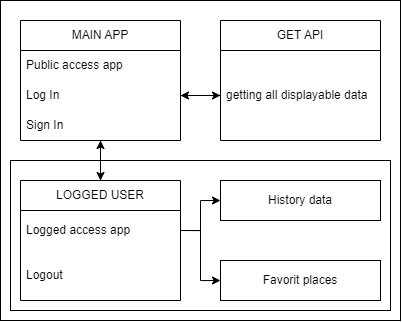

The diagram above was exported from draw.io. Its source (the exported page's mxGraphModel, read from the mxfile embedded in the PNG):
<mxGraphModel dx="874" dy="491" grid="1" gridSize="10" guides="1" tooltips="1" connect="1" arrows="1" fold="1" page="1" pageScale="1" pageWidth="827" pageHeight="1169" math="0" shadow="0">
  <root>
    <mxCell id="0" />
    <mxCell id="1" parent="0" />
    <mxCell id="UP2dxTm3cbvi54wYTtkD-30" value="" style="rounded=0;whiteSpace=wrap;html=1;" vertex="1" parent="1">
      <mxGeometry x="180" y="60" width="400" height="320" as="geometry" />
    </mxCell>
    <mxCell id="UP2dxTm3cbvi54wYTtkD-29" value="" style="rounded=0;whiteSpace=wrap;html=1;" vertex="1" parent="1">
      <mxGeometry x="190" y="220" width="380" height="150" as="geometry" />
    </mxCell>
    <mxCell id="UP2dxTm3cbvi54wYTtkD-35" style="edgeStyle=orthogonalEdgeStyle;rounded=0;orthogonalLoop=1;jettySize=auto;html=1;entryX=0.5;entryY=0;entryDx=0;entryDy=0;" edge="1" parent="1" source="UP2dxTm3cbvi54wYTtkD-7" target="UP2dxTm3cbvi54wYTtkD-16">
      <mxGeometry relative="1" as="geometry" />
    </mxCell>
    <mxCell id="UP2dxTm3cbvi54wYTtkD-7" value="MAIN APP" style="swimlane;fontStyle=0;childLayout=stackLayout;horizontal=1;startSize=30;horizontalStack=0;resizeParent=1;resizeParentMax=0;resizeLast=0;collapsible=1;marginBottom=0;whiteSpace=wrap;html=1;" vertex="1" parent="1">
      <mxGeometry x="200" y="80" width="160" height="120" as="geometry" />
    </mxCell>
    <mxCell id="UP2dxTm3cbvi54wYTtkD-8" value="Public access app" style="text;strokeColor=none;fillColor=none;align=left;verticalAlign=middle;spacingLeft=4;spacingRight=4;overflow=hidden;points=[[0,0.5],[1,0.5]];portConstraint=eastwest;rotatable=0;whiteSpace=wrap;html=1;" vertex="1" parent="UP2dxTm3cbvi54wYTtkD-7">
      <mxGeometry y="30" width="160" height="30" as="geometry" />
    </mxCell>
    <mxCell id="UP2dxTm3cbvi54wYTtkD-9" value="Log In" style="text;strokeColor=none;fillColor=none;align=left;verticalAlign=middle;spacingLeft=4;spacingRight=4;overflow=hidden;points=[[0,0.5],[1,0.5]];portConstraint=eastwest;rotatable=0;whiteSpace=wrap;html=1;" vertex="1" parent="UP2dxTm3cbvi54wYTtkD-7">
      <mxGeometry y="60" width="160" height="30" as="geometry" />
    </mxCell>
    <mxCell id="UP2dxTm3cbvi54wYTtkD-10" value="Sign In" style="text;strokeColor=none;fillColor=none;align=left;verticalAlign=middle;spacingLeft=4;spacingRight=4;overflow=hidden;points=[[0,0.5],[1,0.5]];portConstraint=eastwest;rotatable=0;whiteSpace=wrap;html=1;" vertex="1" parent="UP2dxTm3cbvi54wYTtkD-7">
      <mxGeometry y="90" width="160" height="30" as="geometry" />
    </mxCell>
    <mxCell id="UP2dxTm3cbvi54wYTtkD-11" value="GET API" style="swimlane;fontStyle=0;childLayout=stackLayout;horizontal=1;startSize=30;horizontalStack=0;resizeParent=1;resizeParentMax=0;resizeLast=0;collapsible=1;marginBottom=0;whiteSpace=wrap;html=1;" vertex="1" parent="1">
      <mxGeometry x="400" y="80" width="160" height="120" as="geometry" />
    </mxCell>
    <mxCell id="UP2dxTm3cbvi54wYTtkD-12" value="getting all displayable data" style="text;strokeColor=none;fillColor=none;align=left;verticalAlign=middle;spacingLeft=4;spacingRight=4;overflow=hidden;points=[[0,0.5],[1,0.5]];portConstraint=eastwest;rotatable=0;whiteSpace=wrap;html=1;" vertex="1" parent="UP2dxTm3cbvi54wYTtkD-11">
      <mxGeometry y="30" width="160" height="90" as="geometry" />
    </mxCell>
    <mxCell id="UP2dxTm3cbvi54wYTtkD-33" style="edgeStyle=orthogonalEdgeStyle;rounded=0;orthogonalLoop=1;jettySize=auto;html=1;exitX=0.5;exitY=0;exitDx=0;exitDy=0;entryX=0.5;entryY=0;entryDx=0;entryDy=0;" edge="1" parent="1" source="UP2dxTm3cbvi54wYTtkD-16" target="UP2dxTm3cbvi54wYTtkD-16">
      <mxGeometry relative="1" as="geometry" />
    </mxCell>
    <mxCell id="UP2dxTm3cbvi54wYTtkD-34" style="edgeStyle=orthogonalEdgeStyle;rounded=0;orthogonalLoop=1;jettySize=auto;html=1;exitX=0.5;exitY=0;exitDx=0;exitDy=0;" edge="1" parent="1" source="UP2dxTm3cbvi54wYTtkD-16" target="UP2dxTm3cbvi54wYTtkD-7">
      <mxGeometry relative="1" as="geometry" />
    </mxCell>
    <mxCell id="UP2dxTm3cbvi54wYTtkD-16" value="LOGGED USER" style="swimlane;fontStyle=0;childLayout=stackLayout;horizontal=1;startSize=30;horizontalStack=0;resizeParent=1;resizeParentMax=0;resizeLast=0;collapsible=1;marginBottom=0;whiteSpace=wrap;html=1;" vertex="1" parent="1">
      <mxGeometry x="200" y="240" width="160" height="120" as="geometry" />
    </mxCell>
    <mxCell id="UP2dxTm3cbvi54wYTtkD-17" value="Logged access app" style="text;strokeColor=none;fillColor=none;align=left;verticalAlign=middle;spacingLeft=4;spacingRight=4;overflow=hidden;points=[[0,0.5],[1,0.5]];portConstraint=eastwest;rotatable=0;whiteSpace=wrap;html=1;" vertex="1" parent="UP2dxTm3cbvi54wYTtkD-16">
      <mxGeometry y="30" width="160" height="40" as="geometry" />
    </mxCell>
    <mxCell id="UP2dxTm3cbvi54wYTtkD-18" value="Logout" style="text;strokeColor=none;fillColor=none;align=left;verticalAlign=middle;spacingLeft=4;spacingRight=4;overflow=hidden;points=[[0,0.5],[1,0.5]];portConstraint=eastwest;rotatable=0;whiteSpace=wrap;html=1;" vertex="1" parent="UP2dxTm3cbvi54wYTtkD-16">
      <mxGeometry y="70" width="160" height="50" as="geometry" />
    </mxCell>
    <mxCell id="UP2dxTm3cbvi54wYTtkD-25" value="History data" style="rounded=0;whiteSpace=wrap;html=1;" vertex="1" parent="1">
      <mxGeometry x="400" y="240" width="160" height="40" as="geometry" />
    </mxCell>
    <mxCell id="UP2dxTm3cbvi54wYTtkD-26" value="Favorit places" style="rounded=0;whiteSpace=wrap;html=1;" vertex="1" parent="1">
      <mxGeometry x="400" y="320" width="160" height="40" as="geometry" />
    </mxCell>
    <mxCell id="UP2dxTm3cbvi54wYTtkD-31" style="edgeStyle=orthogonalEdgeStyle;rounded=0;orthogonalLoop=1;jettySize=auto;html=1;exitX=1;exitY=0.5;exitDx=0;exitDy=0;entryX=0;entryY=0.5;entryDx=0;entryDy=0;" edge="1" parent="1" source="UP2dxTm3cbvi54wYTtkD-9" target="UP2dxTm3cbvi54wYTtkD-12">
      <mxGeometry relative="1" as="geometry" />
    </mxCell>
    <mxCell id="UP2dxTm3cbvi54wYTtkD-32" style="edgeStyle=orthogonalEdgeStyle;rounded=0;orthogonalLoop=1;jettySize=auto;html=1;exitX=0;exitY=0.5;exitDx=0;exitDy=0;entryX=1;entryY=0.5;entryDx=0;entryDy=0;" edge="1" parent="1" source="UP2dxTm3cbvi54wYTtkD-12" target="UP2dxTm3cbvi54wYTtkD-9">
      <mxGeometry relative="1" as="geometry" />
    </mxCell>
    <mxCell id="UP2dxTm3cbvi54wYTtkD-36" style="edgeStyle=orthogonalEdgeStyle;rounded=0;orthogonalLoop=1;jettySize=auto;html=1;exitX=1;exitY=0.5;exitDx=0;exitDy=0;entryX=0;entryY=0.5;entryDx=0;entryDy=0;" edge="1" parent="1" source="UP2dxTm3cbvi54wYTtkD-17" target="UP2dxTm3cbvi54wYTtkD-25">
      <mxGeometry relative="1" as="geometry" />
    </mxCell>
    <mxCell id="UP2dxTm3cbvi54wYTtkD-37" style="edgeStyle=orthogonalEdgeStyle;rounded=0;orthogonalLoop=1;jettySize=auto;html=1;exitX=1;exitY=0.5;exitDx=0;exitDy=0;entryX=0;entryY=0.5;entryDx=0;entryDy=0;" edge="1" parent="1" source="UP2dxTm3cbvi54wYTtkD-17" target="UP2dxTm3cbvi54wYTtkD-26">
      <mxGeometry relative="1" as="geometry" />
    </mxCell>
  </root>
</mxGraphModel>